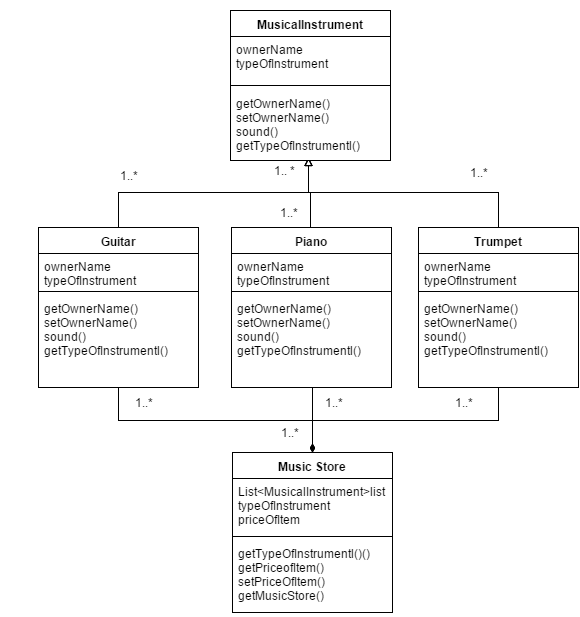

The diagram above was exported from draw.io. Its source (the exported page's mxGraphModel, read from the mxfile embedded in the PNG):
<mxGraphModel dx="880" dy="486" grid="1" gridSize="10" guides="1" tooltips="1" connect="1" arrows="1" fold="1" page="1" pageScale="1" pageWidth="826" pageHeight="1169" background="none" math="0">
  <root>
    <mxCell id="0" />
    <mxCell id="1" parent="0" />
    <mxCell id="42" style="edgeStyle=orthogonalEdgeStyle;rounded=0;html=1;exitX=0.5;exitY=0;endArrow=block;endFill=0;jettySize=auto;orthogonalLoop=1;" parent="1" edge="1">
      <mxGeometry relative="1" as="geometry">
        <mxPoint x="410" y="220" as="targetPoint" />
        <mxPoint x="412" y="290" as="sourcePoint" />
        <Array as="points">
          <mxPoint x="412" y="255" />
          <mxPoint x="410" y="255" />
        </Array>
      </mxGeometry>
    </mxCell>
    <mxCell id="56" style="edgeStyle=orthogonalEdgeStyle;rounded=0;html=1;exitX=0.5;exitY=1;endArrow=diamondThin;endFill=1;jettySize=auto;orthogonalLoop=1;entryX=0.5;entryY=0;strokeWidth=1;startArrow=none;startFill=0;" parent="1" source="20" target="51" edge="1">
      <mxGeometry relative="1" as="geometry">
        <mxPoint x="420" y="480" as="targetPoint" />
        <Array as="points">
          <mxPoint x="413" y="445" />
          <mxPoint x="414" y="445" />
        </Array>
      </mxGeometry>
    </mxCell>
    <mxCell id="20" value="Piano" style="swimlane;html=1;fontStyle=1;align=center;verticalAlign=top;childLayout=stackLayout;horizontal=1;startSize=26;horizontalStack=0;resizeParent=1;resizeLast=0;collapsible=1;marginBottom=0;swimlaneFillColor=#ffffff;shadow=0;" parent="1" vertex="1">
      <mxGeometry x="333" y="290" width="160" height="160" as="geometry" />
    </mxCell>
    <mxCell id="21" value="ownerName&lt;div&gt;&lt;span&gt;typeOfInstrument&lt;/span&gt;&lt;br&gt;&lt;/div&gt;" style="text;html=1;strokeColor=none;fillColor=none;align=left;verticalAlign=top;spacingLeft=4;spacingRight=4;whiteSpace=wrap;overflow=hidden;rotatable=0;points=[[0,0.5],[1,0.5]];portConstraint=eastwest;" parent="20" vertex="1">
      <mxGeometry y="26" width="160" height="34" as="geometry" />
    </mxCell>
    <mxCell id="22" value="" style="line;html=1;strokeWidth=1;fillColor=none;align=left;verticalAlign=middle;spacingTop=-1;spacingLeft=3;spacingRight=3;rotatable=0;labelPosition=right;points=[];portConstraint=eastwest;" parent="20" vertex="1">
      <mxGeometry y="60" width="160" height="8" as="geometry" />
    </mxCell>
    <mxCell id="23" value="&lt;span&gt;getOwnerName()&lt;/span&gt;&lt;div&gt;&lt;div&gt;setOwnerName()&lt;br&gt;&lt;div&gt;&lt;span&gt;sound()&lt;/span&gt;&lt;div&gt;getTypeOfInstrumentl()&lt;/div&gt;&lt;/div&gt;&lt;/div&gt;&lt;/div&gt;" style="text;html=1;strokeColor=none;fillColor=none;align=left;verticalAlign=top;spacingLeft=4;spacingRight=4;whiteSpace=wrap;overflow=hidden;rotatable=0;points=[[0,0.5],[1,0.5]];portConstraint=eastwest;" parent="20" vertex="1">
      <mxGeometry y="68" width="160" height="82" as="geometry" />
    </mxCell>
    <mxCell id="36" style="edgeStyle=orthogonalEdgeStyle;rounded=0;html=1;exitX=0.5;exitY=0;jettySize=auto;orthogonalLoop=1;endArrow=block;endFill=0;" parent="1" source="24" edge="1">
      <mxGeometry relative="1" as="geometry">
        <mxPoint x="410" y="220" as="targetPoint" />
      </mxGeometry>
    </mxCell>
    <mxCell id="57" style="edgeStyle=orthogonalEdgeStyle;rounded=0;html=1;exitX=0.5;exitY=1;entryX=0.5;entryY=0;endArrow=diamondThin;endFill=1;jettySize=auto;orthogonalLoop=1;startArrow=none;startFill=0;strokeWidth=1;" parent="1" source="24" target="51" edge="1">
      <mxGeometry relative="1" as="geometry" />
    </mxCell>
    <mxCell id="24" value="Trumpet" style="swimlane;html=1;fontStyle=1;align=center;verticalAlign=top;childLayout=stackLayout;horizontal=1;startSize=26;horizontalStack=0;resizeParent=1;resizeLast=0;collapsible=1;marginBottom=0;swimlaneFillColor=#ffffff;shadow=0;" parent="1" vertex="1">
      <mxGeometry x="520" y="290" width="160" height="160" as="geometry" />
    </mxCell>
    <mxCell id="25" value="ownerName&lt;div&gt;&lt;span&gt;typeOfInstrument&lt;/span&gt;&lt;br&gt;&lt;/div&gt;" style="text;html=1;strokeColor=none;fillColor=none;align=left;verticalAlign=top;spacingLeft=4;spacingRight=4;whiteSpace=wrap;overflow=hidden;rotatable=0;points=[[0,0.5],[1,0.5]];portConstraint=eastwest;" parent="24" vertex="1">
      <mxGeometry y="26" width="160" height="34" as="geometry" />
    </mxCell>
    <mxCell id="26" value="" style="line;html=1;strokeWidth=1;fillColor=none;align=left;verticalAlign=middle;spacingTop=-1;spacingLeft=3;spacingRight=3;rotatable=0;labelPosition=right;points=[];portConstraint=eastwest;" parent="24" vertex="1">
      <mxGeometry y="60" width="160" height="8" as="geometry" />
    </mxCell>
    <mxCell id="27" value="&lt;span&gt;getOwnerName()&lt;/span&gt;&lt;div&gt;&lt;div&gt;setOwnerName()&lt;br&gt;&lt;div&gt;&lt;span&gt;sound()&lt;/span&gt;&lt;div&gt;getTypeOfInstrumentl()&lt;/div&gt;&lt;/div&gt;&lt;/div&gt;&lt;/div&gt;" style="text;html=1;strokeColor=none;fillColor=none;align=left;verticalAlign=top;spacingLeft=4;spacingRight=4;whiteSpace=wrap;overflow=hidden;rotatable=0;points=[[0,0.5],[1,0.5]];portConstraint=eastwest;" parent="24" vertex="1">
      <mxGeometry y="68" width="160" height="82" as="geometry" />
    </mxCell>
    <mxCell id="35" style="edgeStyle=orthogonalEdgeStyle;rounded=0;html=1;jettySize=auto;orthogonalLoop=1;endArrow=block;endFill=0;" parent="1" edge="1">
      <mxGeometry relative="1" as="geometry">
        <mxPoint x="410" y="220" as="targetPoint" />
        <mxPoint x="410" y="220" as="sourcePoint" />
      </mxGeometry>
    </mxCell>
    <mxCell id="55" style="edgeStyle=orthogonalEdgeStyle;rounded=0;html=1;exitX=0.5;exitY=1;entryX=0.5;entryY=0;endArrow=diamondThin;endFill=1;jettySize=auto;orthogonalLoop=1;startArrow=none;startFill=0;" parent="1" source="28" target="51" edge="1">
      <mxGeometry relative="1" as="geometry" />
    </mxCell>
    <mxCell id="28" value="Guitar" style="swimlane;html=1;fontStyle=1;align=center;verticalAlign=top;childLayout=stackLayout;horizontal=1;startSize=26;horizontalStack=0;resizeParent=1;resizeLast=0;collapsible=1;marginBottom=0;swimlaneFillColor=#ffffff;shadow=0;" parent="1" vertex="1">
      <mxGeometry x="140" y="290" width="160" height="160" as="geometry" />
    </mxCell>
    <mxCell id="29" value="ownerName&lt;div&gt;typeOfInstrument&lt;/div&gt;" style="text;html=1;strokeColor=none;fillColor=none;align=left;verticalAlign=top;spacingLeft=4;spacingRight=4;whiteSpace=wrap;overflow=hidden;rotatable=0;points=[[0,0.5],[1,0.5]];portConstraint=eastwest;" parent="28" vertex="1">
      <mxGeometry y="26" width="160" height="34" as="geometry" />
    </mxCell>
    <mxCell id="30" value="" style="line;html=1;strokeWidth=1;fillColor=none;align=left;verticalAlign=middle;spacingTop=-1;spacingLeft=3;spacingRight=3;rotatable=0;labelPosition=right;points=[];portConstraint=eastwest;" parent="28" vertex="1">
      <mxGeometry y="60" width="160" height="8" as="geometry" />
    </mxCell>
    <mxCell id="31" value="getOwnerName()&lt;div&gt;&lt;div&gt;setOwnerName()&lt;br&gt;&lt;div&gt;sound()&lt;div&gt;getTypeOfInstrumentl()&lt;/div&gt;&lt;/div&gt;&lt;/div&gt;&lt;/div&gt;" style="text;html=1;strokeColor=none;fillColor=none;align=left;verticalAlign=top;spacingLeft=4;spacingRight=4;whiteSpace=wrap;overflow=hidden;rotatable=0;points=[[0,0.5],[1,0.5]];portConstraint=eastwest;" parent="28" vertex="1">
      <mxGeometry y="68" width="160" height="92" as="geometry" />
    </mxCell>
    <mxCell id="43" value="&lt;font style=&quot;font-size: 12px&quot;&gt;1..*&lt;/font&gt;" style="text;html=1;strokeColor=none;fillColor=none;align=center;verticalAlign=middle;whiteSpace=wrap;overflow=hidden;shadow=0;" parent="1" vertex="1">
      <mxGeometry x="210" y="228" width="40" height="20" as="geometry" />
    </mxCell>
    <mxCell id="46" value="&lt;font style=&quot;font-size: 12px&quot;&gt;1..*&lt;/font&gt;" style="text;html=1;strokeColor=none;fillColor=none;align=center;verticalAlign=middle;whiteSpace=wrap;overflow=hidden;shadow=0;" parent="1" vertex="1">
      <mxGeometry x="560" y="225" width="40" height="20" as="geometry" />
    </mxCell>
    <mxCell id="49" value="&lt;font style=&quot;font-size: 12px&quot;&gt;1..*&lt;/font&gt;" style="text;html=1;strokeColor=none;fillColor=none;align=center;verticalAlign=middle;whiteSpace=wrap;overflow=hidden;shadow=0;rotation=0;direction=south;" parent="1" vertex="1">
      <mxGeometry x="375" y="265" width="30" height="20" as="geometry" />
    </mxCell>
    <mxCell id="50" style="edgeStyle=orthogonalEdgeStyle;rounded=0;html=1;exitX=0.5;exitY=0;jettySize=auto;orthogonalLoop=1;endArrow=block;endFill=0;" parent="1" source="28" edge="1">
      <mxGeometry relative="1" as="geometry">
        <mxPoint x="410" y="220" as="targetPoint" />
        <mxPoint x="220" y="290" as="sourcePoint" />
      </mxGeometry>
    </mxCell>
    <mxCell id="51" value="Music Store" style="swimlane;html=1;fontStyle=1;align=center;verticalAlign=top;childLayout=stackLayout;horizontal=1;startSize=26;horizontalStack=0;resizeParent=1;resizeLast=0;collapsible=1;marginBottom=0;swimlaneFillColor=#ffffff;shadow=0;" parent="1" vertex="1">
      <mxGeometry x="334" y="515" width="160" height="160" as="geometry" />
    </mxCell>
    <mxCell id="52" value="List&amp;lt;&lt;span&gt;MusicalInstrument&lt;/span&gt;&amp;gt;list&lt;br&gt;&lt;div&gt;&lt;span&gt;typeOfInstrument&lt;/span&gt;&lt;/div&gt;&lt;div&gt;priceOfItem&lt;/div&gt;" style="text;html=1;strokeColor=none;fillColor=none;align=left;verticalAlign=top;spacingLeft=4;spacingRight=4;whiteSpace=wrap;overflow=hidden;rotatable=0;points=[[0,0.5],[1,0.5]];portConstraint=eastwest;" parent="51" vertex="1">
      <mxGeometry y="26" width="160" height="54" as="geometry" />
    </mxCell>
    <mxCell id="53" value="" style="line;html=1;strokeWidth=1;fillColor=none;align=left;verticalAlign=middle;spacingTop=-1;spacingLeft=3;spacingRight=3;rotatable=0;labelPosition=right;points=[];portConstraint=eastwest;" parent="51" vertex="1">
      <mxGeometry y="80" width="160" height="8" as="geometry" />
    </mxCell>
    <mxCell id="67" value="&lt;span&gt;getTypeOfInstrumentl()&lt;/span&gt;()&lt;div&gt;getPriceofItem()&lt;/div&gt;&lt;div&gt;setPriceOfItem()&lt;/div&gt;&lt;div&gt;getMusicStore()&lt;/div&gt;" style="text;html=1;strokeColor=none;fillColor=none;align=left;verticalAlign=top;spacingLeft=4;spacingRight=4;whiteSpace=wrap;overflow=hidden;rotatable=0;points=[[0,0.5],[1,0.5]];portConstraint=eastwest;" parent="51" vertex="1">
      <mxGeometry y="88" width="160" height="72" as="geometry" />
    </mxCell>
    <mxCell id="58" value="&lt;font style=&quot;font-size: 12px&quot;&gt;1..*&lt;/font&gt;" style="text;html=1;strokeColor=none;fillColor=none;align=center;verticalAlign=middle;whiteSpace=wrap;overflow=hidden;shadow=0;" parent="1" vertex="1">
      <mxGeometry x="225" y="455" width="40" height="20" as="geometry" />
    </mxCell>
    <mxCell id="59" value="&lt;font style=&quot;font-size: 12px&quot;&gt;1..*&lt;/font&gt;" style="text;html=1;strokeColor=none;fillColor=none;align=center;verticalAlign=middle;whiteSpace=wrap;overflow=hidden;shadow=0;" parent="1" vertex="1">
      <mxGeometry x="545" y="455" width="40" height="20" as="geometry" />
    </mxCell>
    <mxCell id="60" value="&lt;font style=&quot;font-size: 12px&quot;&gt;1..*&lt;/font&gt;" style="text;html=1;strokeColor=none;fillColor=none;align=center;verticalAlign=middle;whiteSpace=wrap;overflow=hidden;shadow=0;rotation=0;" parent="1" vertex="1">
      <mxGeometry x="415" y="455" width="40" height="20" as="geometry" />
    </mxCell>
    <mxCell id="61" value="&lt;font style=&quot;font-size: 12px&quot;&gt;1..*&lt;/font&gt;" style="text;html=1;strokeColor=none;fillColor=none;align=center;verticalAlign=middle;whiteSpace=wrap;overflow=hidden;shadow=0;" parent="1" vertex="1">
      <mxGeometry x="371" y="485" width="40" height="20" as="geometry" />
    </mxCell>
    <mxCell id="62" value="&lt;font style=&quot;font-size: 12px&quot;&gt;1.. *&lt;/font&gt;" style="text;html=1;strokeColor=none;fillColor=none;align=center;verticalAlign=middle;whiteSpace=wrap;overflow=hidden;shadow=0;" parent="1" vertex="1">
      <mxGeometry x="365" y="223" width="40" height="20" as="geometry" />
    </mxCell>
    <mxCell id="68" style="edgeStyle=orthogonalEdgeStyle;rounded=0;html=1;exitX=0;exitY=0.25;entryX=0;entryY=0.25;startArrow=diamondThin;startFill=1;endArrow=none;endFill=0;jettySize=auto;orthogonalLoop=1;strokeWidth=1;" parent="1" source="49" target="49" edge="1">
      <mxGeometry relative="1" as="geometry" />
    </mxCell>
    <mxCell id="78" style="edgeStyle=orthogonalEdgeStyle;rounded=0;html=1;exitX=0.5;exitY=0;entryX=0.5;entryY=0;startArrow=diamondThin;startFill=1;endArrow=none;endFill=0;jettySize=auto;orthogonalLoop=1;strokeWidth=1;" parent="1" edge="1">
      <mxGeometry relative="1" as="geometry">
        <mxPoint x="110" y="145" as="sourcePoint" />
        <mxPoint x="110" y="145" as="targetPoint" />
      </mxGeometry>
    </mxCell>
    <mxCell id="84" style="edgeStyle=orthogonalEdgeStyle;rounded=0;html=1;exitX=0.5;exitY=0;entryX=0.5;entryY=0;startArrow=none;startFill=0;endArrow=diamondThin;endFill=1;jettySize=auto;orthogonalLoop=1;strokeWidth=1;" edge="1" parent="1">
      <mxGeometry relative="1" as="geometry">
        <mxPoint x="660" y="71" as="sourcePoint" />
        <mxPoint x="660" y="71" as="targetPoint" />
      </mxGeometry>
    </mxCell>
    <mxCell id="85" value="&lt;span&gt;MusicalInstrument&lt;/span&gt;" style="swimlane;html=1;fontStyle=1;align=center;verticalAlign=top;childLayout=stackLayout;horizontal=1;startSize=26;horizontalStack=0;resizeParent=1;resizeLast=0;collapsible=1;marginBottom=0;swimlaneFillColor=#ffffff;shadow=0;" vertex="1" parent="1">
      <mxGeometry x="332" y="73" width="160" height="150" as="geometry" />
    </mxCell>
    <mxCell id="86" value="&lt;span&gt;ownerName&lt;/span&gt;&lt;div&gt;typeOfInstrument&lt;/div&gt;" style="text;html=1;strokeColor=none;fillColor=none;align=left;verticalAlign=top;spacingLeft=4;spacingRight=4;whiteSpace=wrap;overflow=hidden;rotatable=0;points=[[0,0.5],[1,0.5]];portConstraint=eastwest;" vertex="1" parent="85">
      <mxGeometry y="26" width="160" height="44" as="geometry" />
    </mxCell>
    <mxCell id="87" value="" style="line;html=1;strokeWidth=1;fillColor=none;align=left;verticalAlign=middle;spacingTop=-1;spacingLeft=3;spacingRight=3;rotatable=0;labelPosition=right;points=[];portConstraint=eastwest;" vertex="1" parent="85">
      <mxGeometry y="70" width="160" height="10" as="geometry" />
    </mxCell>
    <mxCell id="88" value="&lt;span&gt;getOwnerName()&lt;/span&gt;&lt;div&gt;setOwnerName()&lt;br&gt;&lt;div&gt;sound()&lt;div&gt;getTypeOfInstrumentl()&lt;/div&gt;&lt;/div&gt;&lt;/div&gt;" style="text;html=1;strokeColor=none;fillColor=none;align=left;verticalAlign=top;spacingLeft=4;spacingRight=4;whiteSpace=wrap;overflow=hidden;rotatable=0;points=[[0,0.5],[1,0.5]];portConstraint=eastwest;" vertex="1" parent="85">
      <mxGeometry y="80" width="160" height="70" as="geometry" />
    </mxCell>
  </root>
</mxGraphModel>